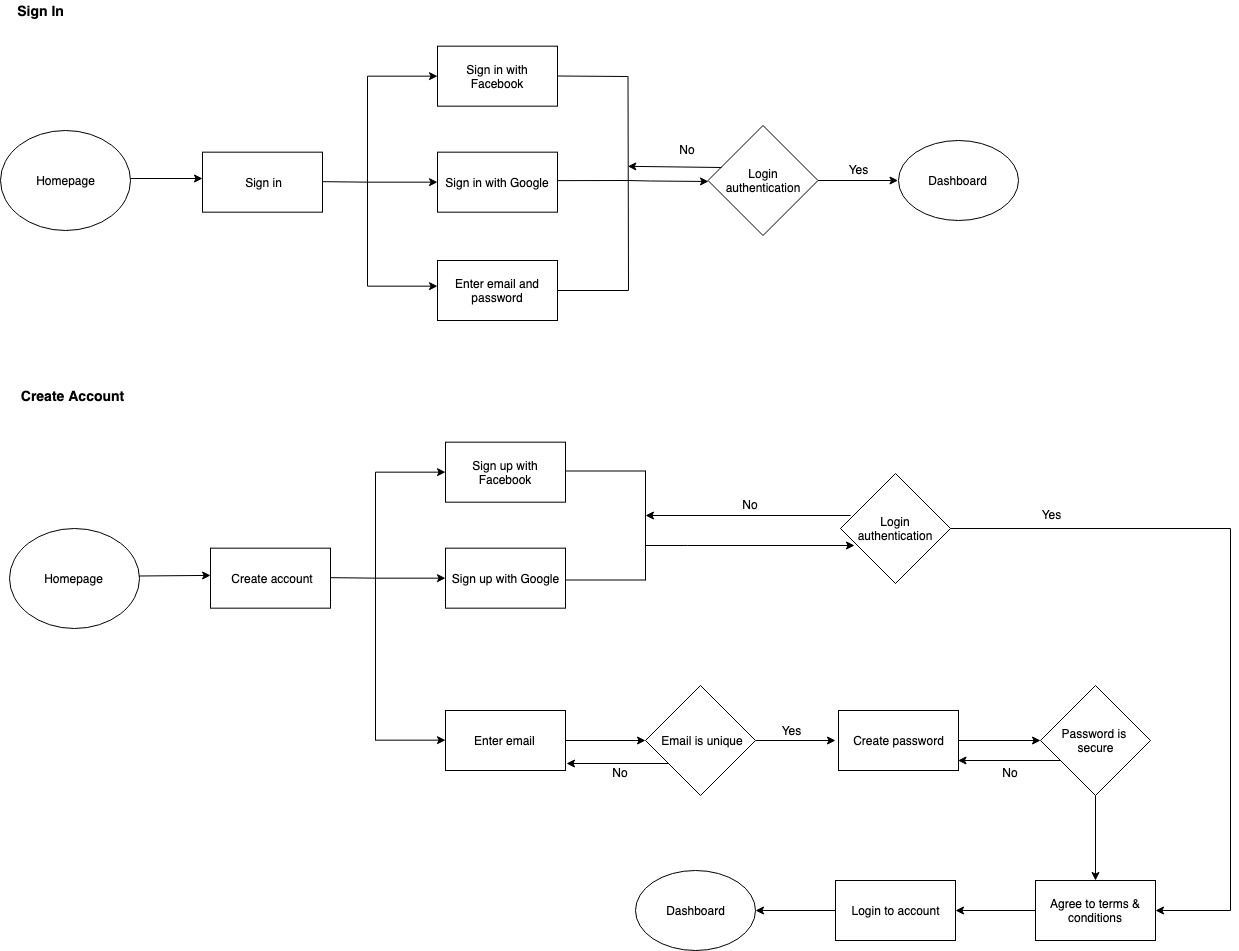

The diagram above was exported from draw.io. Its source (the exported page's mxGraphModel, read from the mxfile embedded in the PNG):
<mxGraphModel dx="1152" dy="687" grid="1" gridSize="10" guides="1" tooltips="1" connect="1" arrows="1" fold="1" page="1" pageScale="1" pageWidth="1100" pageHeight="850" math="0" shadow="0">
  <root>
    <mxCell id="0" />
    <mxCell id="1" parent="0" />
    <mxCell id="FnCS88Qj86Cytyy7B8L1-1" value="Homepage" style="ellipse;whiteSpace=wrap;html=1;" parent="1" vertex="1">
      <mxGeometry x="30" y="150" width="130" height="100" as="geometry" />
    </mxCell>
    <mxCell id="FnCS88Qj86Cytyy7B8L1-10" value="" style="edgeStyle=orthogonalEdgeStyle;rounded=0;orthogonalLoop=1;jettySize=auto;html=1;" parent="1" edge="1">
      <mxGeometry relative="1" as="geometry">
        <mxPoint x="657" y="200" as="sourcePoint" />
        <mxPoint x="737.5" y="200.5" as="targetPoint" />
        <Array as="points">
          <mxPoint x="680" y="200" />
        </Array>
      </mxGeometry>
    </mxCell>
    <mxCell id="FnCS88Qj86Cytyy7B8L1-4" value="Enter email and password" style="rounded=0;whiteSpace=wrap;html=1;" parent="1" vertex="1">
      <mxGeometry x="467" y="280" width="120" height="60" as="geometry" />
    </mxCell>
    <mxCell id="FnCS88Qj86Cytyy7B8L1-13" value="" style="edgeStyle=orthogonalEdgeStyle;rounded=0;orthogonalLoop=1;jettySize=auto;html=1;" parent="1" source="FnCS88Qj86Cytyy7B8L1-11" edge="1">
      <mxGeometry relative="1" as="geometry">
        <mxPoint x="927.5" y="200" as="targetPoint" />
      </mxGeometry>
    </mxCell>
    <mxCell id="FnCS88Qj86Cytyy7B8L1-11" value="Login authentication&lt;br&gt;" style="rhombus;whiteSpace=wrap;html=1;" parent="1" vertex="1">
      <mxGeometry x="737.5" y="145" width="110" height="110" as="geometry" />
    </mxCell>
    <mxCell id="FnCS88Qj86Cytyy7B8L1-14" value="Dashboard" style="ellipse;whiteSpace=wrap;html=1;" parent="1" vertex="1">
      <mxGeometry x="927.5" y="160" width="120" height="80" as="geometry" />
    </mxCell>
    <mxCell id="FnCS88Qj86Cytyy7B8L1-15" value="Yes" style="text;html=1;strokeColor=none;fillColor=none;align=center;verticalAlign=middle;whiteSpace=wrap;rounded=0;" parent="1" vertex="1">
      <mxGeometry x="867.5" y="179" width="40" height="20" as="geometry" />
    </mxCell>
    <mxCell id="FnCS88Qj86Cytyy7B8L1-16" value="" style="endArrow=classic;html=1;entryX=1;entryY=0.25;entryDx=0;entryDy=0;exitX=0.127;exitY=0.379;exitDx=0;exitDy=0;exitPerimeter=0;" parent="1" source="FnCS88Qj86Cytyy7B8L1-11" edge="1">
      <mxGeometry width="50" height="50" relative="1" as="geometry">
        <mxPoint x="757.5" y="180" as="sourcePoint" />
        <mxPoint x="657.3333333333335" y="185.83333333333337" as="targetPoint" />
      </mxGeometry>
    </mxCell>
    <mxCell id="FnCS88Qj86Cytyy7B8L1-17" value="No" style="text;html=1;strokeColor=none;fillColor=none;align=center;verticalAlign=middle;whiteSpace=wrap;rounded=0;" parent="1" vertex="1">
      <mxGeometry x="696.5" y="159" width="40" height="20" as="geometry" />
    </mxCell>
    <mxCell id="FnCS88Qj86Cytyy7B8L1-21" value="Create account" style="rounded=0;whiteSpace=wrap;html=1;" parent="1" vertex="1">
      <mxGeometry x="240" y="567.6666666666667" width="120" height="60" as="geometry" />
    </mxCell>
    <mxCell id="FnCS88Qj86Cytyy7B8L1-23" value="" style="endArrow=none;html=1;" parent="1" edge="1">
      <mxGeometry width="50" height="50" relative="1" as="geometry">
        <mxPoint x="360" y="597.1666666666667" as="sourcePoint" />
        <mxPoint x="405" y="597.6666666666667" as="targetPoint" />
      </mxGeometry>
    </mxCell>
    <mxCell id="FnCS88Qj86Cytyy7B8L1-26" value="" style="endArrow=none;html=1;" parent="1" edge="1">
      <mxGeometry width="50" height="50" relative="1" as="geometry">
        <mxPoint x="405" y="760" as="sourcePoint" />
        <mxPoint x="405" y="491.6666666666667" as="targetPoint" />
      </mxGeometry>
    </mxCell>
    <mxCell id="FnCS88Qj86Cytyy7B8L1-27" value="" style="endArrow=classic;html=1;" parent="1" edge="1">
      <mxGeometry width="50" height="50" relative="1" as="geometry">
        <mxPoint x="405" y="491.6666666666667" as="sourcePoint" />
        <mxPoint x="475" y="491.6666666666667" as="targetPoint" />
      </mxGeometry>
    </mxCell>
    <mxCell id="FnCS88Qj86Cytyy7B8L1-28" value="" style="endArrow=classic;html=1;" parent="1" edge="1">
      <mxGeometry width="50" height="50" relative="1" as="geometry">
        <mxPoint x="405" y="597.6666666666667" as="sourcePoint" />
        <mxPoint x="475" y="597.6666666666667" as="targetPoint" />
      </mxGeometry>
    </mxCell>
    <mxCell id="FnCS88Qj86Cytyy7B8L1-29" value="" style="endArrow=classic;html=1;" parent="1" edge="1">
      <mxGeometry width="50" height="50" relative="1" as="geometry">
        <mxPoint x="405" y="759.6666666666667" as="sourcePoint" />
        <mxPoint x="475" y="759.6666666666667" as="targetPoint" />
      </mxGeometry>
    </mxCell>
    <mxCell id="FnCS88Qj86Cytyy7B8L1-30" value="Sign up with Facebook" style="rounded=0;whiteSpace=wrap;html=1;" parent="1" vertex="1">
      <mxGeometry x="475" y="461.6666666666667" width="120" height="60" as="geometry" />
    </mxCell>
    <mxCell id="FnCS88Qj86Cytyy7B8L1-31" value="Sign up with Google" style="rounded=0;whiteSpace=wrap;html=1;" parent="1" vertex="1">
      <mxGeometry x="475" y="567.6666666666667" width="120" height="60" as="geometry" />
    </mxCell>
    <mxCell id="FnCS88Qj86Cytyy7B8L1-76" value="" style="edgeStyle=none;rounded=0;orthogonalLoop=1;jettySize=auto;html=1;" parent="1" source="FnCS88Qj86Cytyy7B8L1-32" edge="1">
      <mxGeometry relative="1" as="geometry">
        <mxPoint x="675" y="760" as="targetPoint" />
      </mxGeometry>
    </mxCell>
    <mxCell id="FnCS88Qj86Cytyy7B8L1-32" value="Enter email&amp;nbsp;" style="rounded=0;whiteSpace=wrap;html=1;" parent="1" vertex="1">
      <mxGeometry x="475" y="730" width="120" height="60" as="geometry" />
    </mxCell>
    <mxCell id="FnCS88Qj86Cytyy7B8L1-33" value="&lt;font style=&quot;font-size: 14px&quot;&gt;&lt;b&gt;Sign In&lt;/b&gt;&lt;/font&gt;" style="text;html=1;strokeColor=none;fillColor=none;align=center;verticalAlign=middle;whiteSpace=wrap;rounded=0;" parent="1" vertex="1">
      <mxGeometry x="30" y="20" width="80" height="20" as="geometry" />
    </mxCell>
    <mxCell id="FnCS88Qj86Cytyy7B8L1-34" value="Sign in&lt;br&gt;" style="rounded=0;whiteSpace=wrap;html=1;" parent="1" vertex="1">
      <mxGeometry x="232" y="171.66666666666674" width="120" height="60" as="geometry" />
    </mxCell>
    <mxCell id="FnCS88Qj86Cytyy7B8L1-35" value="" style="endArrow=none;html=1;" parent="1" edge="1">
      <mxGeometry width="50" height="50" relative="1" as="geometry">
        <mxPoint x="352" y="201.16666666666674" as="sourcePoint" />
        <mxPoint x="397" y="201.66666666666674" as="targetPoint" />
      </mxGeometry>
    </mxCell>
    <mxCell id="FnCS88Qj86Cytyy7B8L1-36" value="" style="endArrow=none;html=1;" parent="1" edge="1">
      <mxGeometry width="50" height="50" relative="1" as="geometry">
        <mxPoint x="397" y="305.66666666666674" as="sourcePoint" />
        <mxPoint x="397" y="95.66666666666674" as="targetPoint" />
      </mxGeometry>
    </mxCell>
    <mxCell id="FnCS88Qj86Cytyy7B8L1-37" value="" style="endArrow=classic;html=1;" parent="1" edge="1">
      <mxGeometry width="50" height="50" relative="1" as="geometry">
        <mxPoint x="397" y="95.66666666666674" as="sourcePoint" />
        <mxPoint x="467" y="95.66666666666674" as="targetPoint" />
      </mxGeometry>
    </mxCell>
    <mxCell id="FnCS88Qj86Cytyy7B8L1-38" value="" style="endArrow=classic;html=1;" parent="1" edge="1">
      <mxGeometry width="50" height="50" relative="1" as="geometry">
        <mxPoint x="397" y="201.66666666666674" as="sourcePoint" />
        <mxPoint x="467" y="201.66666666666674" as="targetPoint" />
      </mxGeometry>
    </mxCell>
    <mxCell id="FnCS88Qj86Cytyy7B8L1-39" value="" style="endArrow=classic;html=1;entryX=0.001;entryY=0.434;entryDx=0;entryDy=0;entryPerimeter=0;" parent="1" target="FnCS88Qj86Cytyy7B8L1-34" edge="1">
      <mxGeometry width="50" height="50" relative="1" as="geometry">
        <mxPoint x="160" y="198" as="sourcePoint" />
        <mxPoint x="210" y="199" as="targetPoint" />
      </mxGeometry>
    </mxCell>
    <mxCell id="FnCS88Qj86Cytyy7B8L1-40" value="Sign in with Facebook" style="rounded=0;whiteSpace=wrap;html=1;" parent="1" vertex="1">
      <mxGeometry x="467" y="65.66666666666669" width="120" height="60" as="geometry" />
    </mxCell>
    <mxCell id="FnCS88Qj86Cytyy7B8L1-41" value="Sign in with Google" style="rounded=0;whiteSpace=wrap;html=1;" parent="1" vertex="1">
      <mxGeometry x="467" y="171.66666666666674" width="120" height="60" as="geometry" />
    </mxCell>
    <mxCell id="FnCS88Qj86Cytyy7B8L1-43" value="" style="endArrow=classic;html=1;" parent="1" edge="1">
      <mxGeometry width="50" height="50" relative="1" as="geometry">
        <mxPoint x="397" y="305.66666666666674" as="sourcePoint" />
        <mxPoint x="467" y="305.66666666666674" as="targetPoint" />
      </mxGeometry>
    </mxCell>
    <mxCell id="FnCS88Qj86Cytyy7B8L1-44" style="edgeStyle=elbowEdgeStyle;rounded=0;orthogonalLoop=1;jettySize=auto;elbow=vertical;html=1;exitX=0.5;exitY=1;exitDx=0;exitDy=0;" parent="1" source="FnCS88Qj86Cytyy7B8L1-4" target="FnCS88Qj86Cytyy7B8L1-4" edge="1">
      <mxGeometry relative="1" as="geometry" />
    </mxCell>
    <mxCell id="FnCS88Qj86Cytyy7B8L1-45" value="" style="endArrow=none;html=1;" parent="1" edge="1">
      <mxGeometry width="50" height="50" relative="1" as="geometry">
        <mxPoint x="587" y="95.5" as="sourcePoint" />
        <mxPoint x="657" y="96" as="targetPoint" />
      </mxGeometry>
    </mxCell>
    <mxCell id="FnCS88Qj86Cytyy7B8L1-46" value="" style="endArrow=none;html=1;" parent="1" edge="1">
      <mxGeometry width="50" height="50" relative="1" as="geometry">
        <mxPoint x="658" y="310" as="sourcePoint" />
        <mxPoint x="657.5" y="95.5" as="targetPoint" />
      </mxGeometry>
    </mxCell>
    <mxCell id="FnCS88Qj86Cytyy7B8L1-49" value="" style="endArrow=none;html=1;exitX=1;exitY=0.5;exitDx=0;exitDy=0;" parent="1" source="FnCS88Qj86Cytyy7B8L1-4" edge="1">
      <mxGeometry width="50" height="50" relative="1" as="geometry">
        <mxPoint x="598" y="310" as="sourcePoint" />
        <mxPoint x="658" y="310" as="targetPoint" />
      </mxGeometry>
    </mxCell>
    <mxCell id="FnCS88Qj86Cytyy7B8L1-50" value="" style="endArrow=none;html=1;exitX=1;exitY=0.5;exitDx=0;exitDy=0;" parent="1" edge="1">
      <mxGeometry width="50" height="50" relative="1" as="geometry">
        <mxPoint x="586.844827586207" y="200.1379310344828" as="sourcePoint" />
        <mxPoint x="657.5" y="200" as="targetPoint" />
      </mxGeometry>
    </mxCell>
    <mxCell id="FnCS88Qj86Cytyy7B8L1-51" value="Homepage" style="ellipse;whiteSpace=wrap;html=1;" parent="1" vertex="1">
      <mxGeometry x="38.5" y="547.5" width="130" height="100" as="geometry" />
    </mxCell>
    <mxCell id="FnCS88Qj86Cytyy7B8L1-52" value="" style="endArrow=classic;html=1;entryX=0.001;entryY=0.434;entryDx=0;entryDy=0;entryPerimeter=0;" parent="1" edge="1">
      <mxGeometry width="50" height="50" relative="1" as="geometry">
        <mxPoint x="168.49999999999977" y="595.5" as="sourcePoint" />
        <mxPoint x="240.0882352941178" y="594.9117647058823" as="targetPoint" />
      </mxGeometry>
    </mxCell>
    <mxCell id="FnCS88Qj86Cytyy7B8L1-53" value="&lt;font style=&quot;font-size: 14px&quot;&gt;&lt;b&gt;Create Account&lt;/b&gt;&lt;/font&gt;" style="text;html=1;strokeColor=none;fillColor=none;align=center;verticalAlign=middle;whiteSpace=wrap;rounded=0;" parent="1" vertex="1">
      <mxGeometry x="38.5" y="404.5" width="125" height="20" as="geometry" />
    </mxCell>
    <mxCell id="FnCS88Qj86Cytyy7B8L1-54" value="" style="edgeStyle=orthogonalEdgeStyle;rounded=0;orthogonalLoop=1;jettySize=auto;html=1;entryX=0.127;entryY=0.658;entryDx=0;entryDy=0;entryPerimeter=0;" parent="1" target="FnCS88Qj86Cytyy7B8L1-55" edge="1">
      <mxGeometry relative="1" as="geometry">
        <mxPoint x="675" y="564.5" as="sourcePoint" />
        <mxPoint x="776" y="564.5" as="targetPoint" />
        <Array as="points">
          <mxPoint x="717" y="565" />
        </Array>
      </mxGeometry>
    </mxCell>
    <mxCell id="FnCS88Qj86Cytyy7B8L1-72" value="" style="edgeStyle=none;rounded=0;orthogonalLoop=1;jettySize=auto;html=1;entryX=1;entryY=0.5;entryDx=0;entryDy=0;" parent="1" source="FnCS88Qj86Cytyy7B8L1-55" target="FnCS88Qj86Cytyy7B8L1-73" edge="1">
      <mxGeometry relative="1" as="geometry">
        <mxPoint x="1270" y="920" as="targetPoint" />
        <Array as="points">
          <mxPoint x="1260" y="548" />
          <mxPoint x="1260" y="930" />
        </Array>
      </mxGeometry>
    </mxCell>
    <mxCell id="FnCS88Qj86Cytyy7B8L1-55" value="Login authentication&lt;br&gt;" style="rhombus;whiteSpace=wrap;html=1;" parent="1" vertex="1">
      <mxGeometry x="870" y="493" width="110" height="110" as="geometry" />
    </mxCell>
    <mxCell id="FnCS88Qj86Cytyy7B8L1-56" value="" style="endArrow=classic;html=1;exitX=0.091;exitY=0.382;exitDx=0;exitDy=0;exitPerimeter=0;" parent="1" source="FnCS88Qj86Cytyy7B8L1-55" edge="1">
      <mxGeometry width="50" height="50" relative="1" as="geometry">
        <mxPoint x="771.9677419354838" y="535.6129032258065" as="sourcePoint" />
        <mxPoint x="675" y="535" as="targetPoint" />
      </mxGeometry>
    </mxCell>
    <mxCell id="FnCS88Qj86Cytyy7B8L1-59" value="" style="endArrow=none;html=1;" parent="1" edge="1">
      <mxGeometry width="50" height="50" relative="1" as="geometry">
        <mxPoint x="595" y="599.5" as="sourcePoint" />
        <mxPoint x="675" y="599.5" as="targetPoint" />
      </mxGeometry>
    </mxCell>
    <mxCell id="FnCS88Qj86Cytyy7B8L1-65" value="" style="endArrow=none;html=1;" parent="1" edge="1">
      <mxGeometry width="50" height="50" relative="1" as="geometry">
        <mxPoint x="595" y="490.5" as="sourcePoint" />
        <mxPoint x="675" y="490.5" as="targetPoint" />
      </mxGeometry>
    </mxCell>
    <mxCell id="FnCS88Qj86Cytyy7B8L1-67" value="" style="endArrow=none;html=1;" parent="1" edge="1">
      <mxGeometry width="50" height="50" relative="1" as="geometry">
        <mxPoint x="675" y="600" as="sourcePoint" />
        <mxPoint x="675" y="490" as="targetPoint" />
      </mxGeometry>
    </mxCell>
    <mxCell id="FnCS88Qj86Cytyy7B8L1-68" value="Yes" style="text;html=1;strokeColor=none;fillColor=none;align=center;verticalAlign=middle;whiteSpace=wrap;rounded=0;" parent="1" vertex="1">
      <mxGeometry x="1060" y="524" width="40" height="20" as="geometry" />
    </mxCell>
    <mxCell id="FnCS88Qj86Cytyy7B8L1-69" value="No" style="text;html=1;strokeColor=none;fillColor=none;align=center;verticalAlign=middle;whiteSpace=wrap;rounded=0;" parent="1" vertex="1">
      <mxGeometry x="760" y="514" width="40" height="20" as="geometry" />
    </mxCell>
    <mxCell id="FnCS88Qj86Cytyy7B8L1-78" value="" style="edgeStyle=none;rounded=0;orthogonalLoop=1;jettySize=auto;html=1;" parent="1" source="FnCS88Qj86Cytyy7B8L1-70" edge="1">
      <mxGeometry relative="1" as="geometry">
        <mxPoint x="865" y="760" as="targetPoint" />
      </mxGeometry>
    </mxCell>
    <mxCell id="FnCS88Qj86Cytyy7B8L1-70" value="Email is unique&lt;br&gt;" style="rhombus;whiteSpace=wrap;html=1;" parent="1" vertex="1">
      <mxGeometry x="675" y="705" width="110" height="110" as="geometry" />
    </mxCell>
    <mxCell id="FnCS88Qj86Cytyy7B8L1-91" value="" style="edgeStyle=none;rounded=0;orthogonalLoop=1;jettySize=auto;html=1;" parent="1" source="FnCS88Qj86Cytyy7B8L1-73" target="FnCS88Qj86Cytyy7B8L1-90" edge="1">
      <mxGeometry relative="1" as="geometry" />
    </mxCell>
    <mxCell id="FnCS88Qj86Cytyy7B8L1-73" value="Agree to terms &amp;amp; conditions" style="rounded=0;whiteSpace=wrap;html=1;" parent="1" vertex="1">
      <mxGeometry x="1065" y="900" width="120" height="60" as="geometry" />
    </mxCell>
    <mxCell id="FnCS88Qj86Cytyy7B8L1-94" value="" style="edgeStyle=none;rounded=0;orthogonalLoop=1;jettySize=auto;html=1;" parent="1" source="FnCS88Qj86Cytyy7B8L1-90" edge="1">
      <mxGeometry relative="1" as="geometry">
        <mxPoint x="785" y="930" as="targetPoint" />
      </mxGeometry>
    </mxCell>
    <mxCell id="FnCS88Qj86Cytyy7B8L1-90" value="Login to account" style="rounded=0;whiteSpace=wrap;html=1;" parent="1" vertex="1">
      <mxGeometry x="865" y="900" width="120" height="60" as="geometry" />
    </mxCell>
    <mxCell id="FnCS88Qj86Cytyy7B8L1-81" value="" style="edgeStyle=none;rounded=0;orthogonalLoop=1;jettySize=auto;html=1;" parent="1" source="FnCS88Qj86Cytyy7B8L1-79" target="FnCS88Qj86Cytyy7B8L1-82" edge="1">
      <mxGeometry relative="1" as="geometry">
        <mxPoint x="1068" y="760" as="targetPoint" />
      </mxGeometry>
    </mxCell>
    <mxCell id="FnCS88Qj86Cytyy7B8L1-79" value="Create password" style="rounded=0;whiteSpace=wrap;html=1;" parent="1" vertex="1">
      <mxGeometry x="868" y="730" width="120" height="60" as="geometry" />
    </mxCell>
    <mxCell id="FnCS88Qj86Cytyy7B8L1-89" value="" style="edgeStyle=none;rounded=0;orthogonalLoop=1;jettySize=auto;html=1;entryX=0.5;entryY=0;entryDx=0;entryDy=0;" parent="1" source="FnCS88Qj86Cytyy7B8L1-82" target="FnCS88Qj86Cytyy7B8L1-73" edge="1">
      <mxGeometry relative="1" as="geometry">
        <mxPoint x="1125" y="895" as="targetPoint" />
      </mxGeometry>
    </mxCell>
    <mxCell id="FnCS88Qj86Cytyy7B8L1-82" value="Password is &lt;br&gt;secure&lt;br&gt;" style="rhombus;whiteSpace=wrap;html=1;" parent="1" vertex="1">
      <mxGeometry x="1070" y="705" width="110" height="110" as="geometry" />
    </mxCell>
    <mxCell id="FnCS88Qj86Cytyy7B8L1-83" value="" style="edgeStyle=none;rounded=0;orthogonalLoop=1;jettySize=auto;html=1;" parent="1" edge="1">
      <mxGeometry relative="1" as="geometry">
        <mxPoint x="698" y="783" as="sourcePoint" />
        <mxPoint x="596" y="783" as="targetPoint" />
      </mxGeometry>
    </mxCell>
    <mxCell id="FnCS88Qj86Cytyy7B8L1-84" value="Yes" style="text;html=1;strokeColor=none;fillColor=none;align=center;verticalAlign=middle;whiteSpace=wrap;rounded=0;" parent="1" vertex="1">
      <mxGeometry x="800" y="740" width="40" height="20" as="geometry" />
    </mxCell>
    <mxCell id="FnCS88Qj86Cytyy7B8L1-85" value="No" style="text;html=1;strokeColor=none;fillColor=none;align=center;verticalAlign=middle;whiteSpace=wrap;rounded=0;" parent="1" vertex="1">
      <mxGeometry x="630" y="782" width="40" height="20" as="geometry" />
    </mxCell>
    <mxCell id="FnCS88Qj86Cytyy7B8L1-86" value="" style="edgeStyle=none;rounded=0;orthogonalLoop=1;jettySize=auto;html=1;" parent="1" edge="1">
      <mxGeometry relative="1" as="geometry">
        <mxPoint x="1089.5" y="780" as="sourcePoint" />
        <mxPoint x="987.5" y="780" as="targetPoint" />
      </mxGeometry>
    </mxCell>
    <mxCell id="FnCS88Qj86Cytyy7B8L1-87" value="No" style="text;html=1;strokeColor=none;fillColor=none;align=center;verticalAlign=middle;whiteSpace=wrap;rounded=0;" parent="1" vertex="1">
      <mxGeometry x="1020" y="782" width="40" height="20" as="geometry" />
    </mxCell>
    <mxCell id="FnCS88Qj86Cytyy7B8L1-92" value="Dashboard" style="ellipse;whiteSpace=wrap;html=1;" parent="1" vertex="1">
      <mxGeometry x="665" y="890" width="120" height="80" as="geometry" />
    </mxCell>
  </root>
</mxGraphModel>